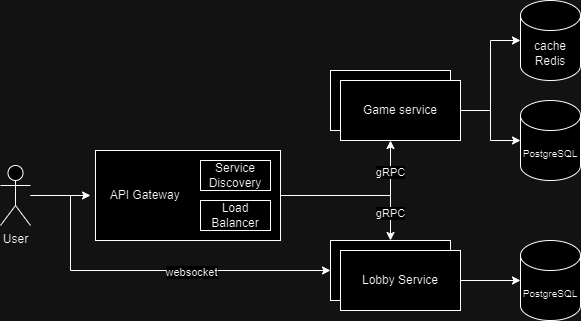

The diagram above was exported from draw.io. Its source (the exported page's mxGraphModel, read from the mxfile embedded in the PNG):
<mxGraphModel dx="700" dy="348" grid="1" gridSize="10" guides="1" tooltips="1" connect="1" arrows="1" fold="1" page="1" pageScale="1" pageWidth="850" pageHeight="1100" math="0" shadow="0">
  <root>
    <mxCell id="0" />
    <mxCell id="1" parent="0" />
    <mxCell id="PUhWQhkKtWuzquNS4HYK-27" value="" style="rounded=0;whiteSpace=wrap;html=1;" vertex="1" parent="1">
      <mxGeometry x="540" y="380" width="120" height="60" as="geometry" />
    </mxCell>
    <mxCell id="PUhWQhkKtWuzquNS4HYK-26" value="" style="rounded=0;whiteSpace=wrap;html=1;" vertex="1" parent="1">
      <mxGeometry x="540" y="210" width="120" height="60" as="geometry" />
    </mxCell>
    <mxCell id="PUhWQhkKtWuzquNS4HYK-19" style="edgeStyle=orthogonalEdgeStyle;rounded=0;orthogonalLoop=1;jettySize=auto;html=1;" edge="1" parent="1" source="PUhWQhkKtWuzquNS4HYK-1">
      <mxGeometry relative="1" as="geometry">
        <mxPoint x="300" y="335" as="targetPoint" />
      </mxGeometry>
    </mxCell>
    <mxCell id="PUhWQhkKtWuzquNS4HYK-30" style="edgeStyle=orthogonalEdgeStyle;rounded=0;orthogonalLoop=1;jettySize=auto;html=1;entryX=0;entryY=0.5;entryDx=0;entryDy=0;" edge="1" parent="1" source="PUhWQhkKtWuzquNS4HYK-1" target="PUhWQhkKtWuzquNS4HYK-27">
      <mxGeometry relative="1" as="geometry">
        <Array as="points">
          <mxPoint x="280" y="335" />
          <mxPoint x="280" y="410" />
        </Array>
      </mxGeometry>
    </mxCell>
    <mxCell id="PUhWQhkKtWuzquNS4HYK-31" value="websocket" style="edgeLabel;html=1;align=center;verticalAlign=middle;resizable=0;points=[];" vertex="1" connectable="0" parent="PUhWQhkKtWuzquNS4HYK-30">
      <mxGeometry x="0.2549" y="-2" relative="1" as="geometry">
        <mxPoint as="offset" />
      </mxGeometry>
    </mxCell>
    <mxCell id="PUhWQhkKtWuzquNS4HYK-1" value="User&lt;div&gt;&lt;br&gt;&lt;/div&gt;" style="shape=umlActor;verticalLabelPosition=bottom;verticalAlign=top;html=1;outlineConnect=0;" vertex="1" parent="1">
      <mxGeometry x="210" y="305" width="30" height="60" as="geometry" />
    </mxCell>
    <mxCell id="PUhWQhkKtWuzquNS4HYK-14" style="edgeStyle=orthogonalEdgeStyle;rounded=0;orthogonalLoop=1;jettySize=auto;html=1;exitX=1;exitY=0.5;exitDx=0;exitDy=0;" edge="1" parent="1" source="PUhWQhkKtWuzquNS4HYK-2" target="PUhWQhkKtWuzquNS4HYK-3">
      <mxGeometry relative="1" as="geometry">
        <Array as="points">
          <mxPoint x="600" y="335" />
        </Array>
      </mxGeometry>
    </mxCell>
    <mxCell id="PUhWQhkKtWuzquNS4HYK-23" value="gRPC" style="edgeLabel;html=1;align=center;verticalAlign=middle;resizable=0;points=[];" vertex="1" connectable="0" parent="PUhWQhkKtWuzquNS4HYK-14">
      <mxGeometry x="0.6131" relative="1" as="geometry">
        <mxPoint as="offset" />
      </mxGeometry>
    </mxCell>
    <mxCell id="PUhWQhkKtWuzquNS4HYK-28" style="edgeStyle=orthogonalEdgeStyle;rounded=0;orthogonalLoop=1;jettySize=auto;html=1;exitX=1;exitY=0.5;exitDx=0;exitDy=0;entryX=0.5;entryY=0;entryDx=0;entryDy=0;" edge="1" parent="1" source="PUhWQhkKtWuzquNS4HYK-2" target="PUhWQhkKtWuzquNS4HYK-27">
      <mxGeometry relative="1" as="geometry" />
    </mxCell>
    <mxCell id="PUhWQhkKtWuzquNS4HYK-29" value="gRPC" style="edgeLabel;html=1;align=center;verticalAlign=middle;resizable=0;points=[];" vertex="1" connectable="0" parent="PUhWQhkKtWuzquNS4HYK-28">
      <mxGeometry x="0.6535" relative="1" as="geometry">
        <mxPoint as="offset" />
      </mxGeometry>
    </mxCell>
    <mxCell id="PUhWQhkKtWuzquNS4HYK-2" value="&amp;nbsp; &amp;nbsp; API Gateway" style="rounded=0;whiteSpace=wrap;html=1;align=left;" vertex="1" parent="1">
      <mxGeometry x="305" y="290" width="185" height="90" as="geometry" />
    </mxCell>
    <mxCell id="PUhWQhkKtWuzquNS4HYK-3" value="Game service" style="rounded=0;whiteSpace=wrap;html=1;" vertex="1" parent="1">
      <mxGeometry x="550" y="220" width="120" height="60" as="geometry" />
    </mxCell>
    <mxCell id="PUhWQhkKtWuzquNS4HYK-5" value="&lt;font style=&quot;font-size: 10px;&quot;&gt;PostgreSQL&lt;/font&gt;" style="shape=cylinder3;whiteSpace=wrap;html=1;boundedLbl=1;backgroundOutline=1;size=15;" vertex="1" parent="1">
      <mxGeometry x="730" y="240" width="60" height="80" as="geometry" />
    </mxCell>
    <mxCell id="PUhWQhkKtWuzquNS4HYK-6" value="Lobby Service" style="rounded=0;whiteSpace=wrap;html=1;" vertex="1" parent="1">
      <mxGeometry x="550" y="390" width="120" height="60" as="geometry" />
    </mxCell>
    <mxCell id="PUhWQhkKtWuzquNS4HYK-7" value="&lt;font style=&quot;font-size: 10px;&quot;&gt;PostgreSQL&lt;/font&gt;" style="shape=cylinder3;whiteSpace=wrap;html=1;boundedLbl=1;backgroundOutline=1;size=15;" vertex="1" parent="1">
      <mxGeometry x="730" y="380" width="60" height="80" as="geometry" />
    </mxCell>
    <mxCell id="PUhWQhkKtWuzquNS4HYK-8" value="&lt;div&gt;cache&lt;/div&gt;Redis" style="shape=cylinder3;whiteSpace=wrap;html=1;boundedLbl=1;backgroundOutline=1;size=15;" vertex="1" parent="1">
      <mxGeometry x="730" y="140" width="60" height="80" as="geometry" />
    </mxCell>
    <mxCell id="PUhWQhkKtWuzquNS4HYK-10" value="Service Discovery" style="rounded=0;whiteSpace=wrap;html=1;" vertex="1" parent="1">
      <mxGeometry x="410" y="300" width="70" height="30" as="geometry" />
    </mxCell>
    <mxCell id="PUhWQhkKtWuzquNS4HYK-11" value="Load Balancer" style="rounded=0;whiteSpace=wrap;html=1;" vertex="1" parent="1">
      <mxGeometry x="410" y="340" width="70" height="30" as="geometry" />
    </mxCell>
    <mxCell id="PUhWQhkKtWuzquNS4HYK-15" style="edgeStyle=orthogonalEdgeStyle;rounded=0;orthogonalLoop=1;jettySize=auto;html=1;exitX=1;exitY=0.5;exitDx=0;exitDy=0;entryX=0;entryY=0.5;entryDx=0;entryDy=0;entryPerimeter=0;" edge="1" parent="1" source="PUhWQhkKtWuzquNS4HYK-3" target="PUhWQhkKtWuzquNS4HYK-8">
      <mxGeometry relative="1" as="geometry" />
    </mxCell>
    <mxCell id="PUhWQhkKtWuzquNS4HYK-16" style="edgeStyle=orthogonalEdgeStyle;rounded=0;orthogonalLoop=1;jettySize=auto;html=1;exitX=1;exitY=0.5;exitDx=0;exitDy=0;entryX=0;entryY=0.5;entryDx=0;entryDy=0;entryPerimeter=0;" edge="1" parent="1" source="PUhWQhkKtWuzquNS4HYK-3" target="PUhWQhkKtWuzquNS4HYK-5">
      <mxGeometry relative="1" as="geometry" />
    </mxCell>
    <mxCell id="PUhWQhkKtWuzquNS4HYK-18" style="edgeStyle=orthogonalEdgeStyle;rounded=0;orthogonalLoop=1;jettySize=auto;html=1;exitX=1;exitY=0.5;exitDx=0;exitDy=0;entryX=0;entryY=0.5;entryDx=0;entryDy=0;entryPerimeter=0;" edge="1" parent="1" source="PUhWQhkKtWuzquNS4HYK-6" target="PUhWQhkKtWuzquNS4HYK-7">
      <mxGeometry relative="1" as="geometry" />
    </mxCell>
  </root>
</mxGraphModel>